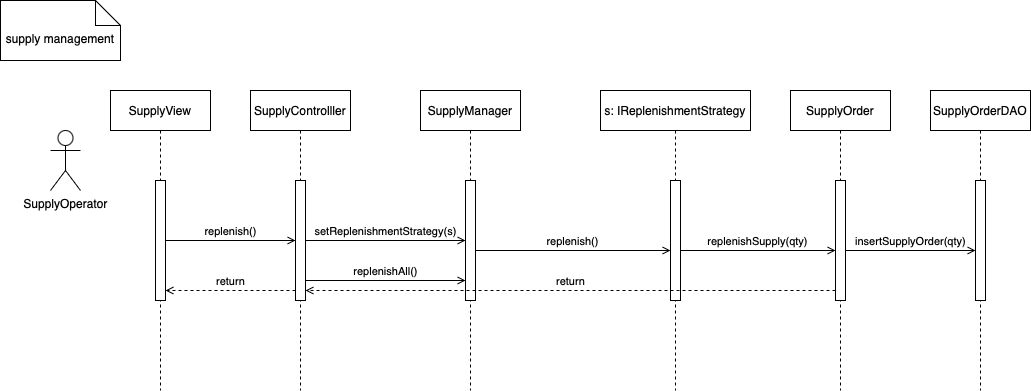

The diagram above was exported from draw.io. Its source (the exported page's mxGraphModel, read from the mxfile embedded in the PNG):
<mxGraphModel dx="1257" dy="1081" grid="1" gridSize="10" guides="1" tooltips="1" connect="1" arrows="1" fold="1" page="0" pageScale="1.5" pageWidth="826" pageHeight="1169" background="none" math="0" shadow="0">
  <root>
    <mxCell id="0" />
    <mxCell id="1" parent="0" />
    <mxCell id="dW-z1v7LZCz_RctTBVzG-90" value="SupplyOperator&lt;div&gt;&lt;br&gt;&lt;/div&gt;" style="shape=umlActor;verticalLabelPosition=bottom;verticalAlign=top;html=1;outlineConnect=0;" vertex="1" parent="1">
      <mxGeometry x="270" y="-30" width="30" height="60" as="geometry" />
    </mxCell>
    <mxCell id="dW-z1v7LZCz_RctTBVzG-102" value="SupplyView" style="shape=umlLifeline;perimeter=lifelinePerimeter;whiteSpace=wrap;html=1;container=1;dropTarget=0;collapsible=0;recursiveResize=0;outlineConnect=0;portConstraint=eastwest;newEdgeStyle={&quot;edgeStyle&quot;:&quot;elbowEdgeStyle&quot;,&quot;elbow&quot;:&quot;vertical&quot;,&quot;curved&quot;:0,&quot;rounded&quot;:0};" vertex="1" parent="1">
      <mxGeometry x="330" y="-70" width="100" height="300" as="geometry" />
    </mxCell>
    <mxCell id="dW-z1v7LZCz_RctTBVzG-103" value="" style="html=1;points=[[0,0,0,0,5],[0,1,0,0,-5],[1,0,0,0,5],[1,1,0,0,-5]];perimeter=orthogonalPerimeter;outlineConnect=0;targetShapes=umlLifeline;portConstraint=eastwest;newEdgeStyle={&quot;curved&quot;:0,&quot;rounded&quot;:0};" vertex="1" parent="dW-z1v7LZCz_RctTBVzG-102">
      <mxGeometry x="45" y="90" width="10" height="120" as="geometry" />
    </mxCell>
    <mxCell id="dW-z1v7LZCz_RctTBVzG-104" value="SupplyControlller" style="shape=umlLifeline;perimeter=lifelinePerimeter;whiteSpace=wrap;html=1;container=1;dropTarget=0;collapsible=0;recursiveResize=0;outlineConnect=0;portConstraint=eastwest;newEdgeStyle={&quot;edgeStyle&quot;:&quot;elbowEdgeStyle&quot;,&quot;elbow&quot;:&quot;vertical&quot;,&quot;curved&quot;:0,&quot;rounded&quot;:0};" vertex="1" parent="1">
      <mxGeometry x="470" y="-70" width="100" height="300" as="geometry" />
    </mxCell>
    <mxCell id="dW-z1v7LZCz_RctTBVzG-105" value="" style="html=1;points=[[0,0,0,0,5],[0,1,0,0,-5],[1,0,0,0,5],[1,1,0,0,-5]];perimeter=orthogonalPerimeter;outlineConnect=0;targetShapes=umlLifeline;portConstraint=eastwest;newEdgeStyle={&quot;curved&quot;:0,&quot;rounded&quot;:0};" vertex="1" parent="dW-z1v7LZCz_RctTBVzG-104">
      <mxGeometry x="45" y="90" width="10" height="120" as="geometry" />
    </mxCell>
    <mxCell id="dW-z1v7LZCz_RctTBVzG-108" value="replenish()" style="html=1;verticalAlign=bottom;labelBackgroundColor=none;endArrow=open;endFill=0;rounded=0;" edge="1" parent="1" source="dW-z1v7LZCz_RctTBVzG-103" target="dW-z1v7LZCz_RctTBVzG-105">
      <mxGeometry x="0.002" width="160" relative="1" as="geometry">
        <mxPoint x="410" y="80" as="sourcePoint" />
        <mxPoint x="500" y="80" as="targetPoint" />
        <mxPoint as="offset" />
      </mxGeometry>
    </mxCell>
    <mxCell id="dW-z1v7LZCz_RctTBVzG-109" value="SupplyManager" style="shape=umlLifeline;perimeter=lifelinePerimeter;whiteSpace=wrap;html=1;container=1;dropTarget=0;collapsible=0;recursiveResize=0;outlineConnect=0;portConstraint=eastwest;newEdgeStyle={&quot;edgeStyle&quot;:&quot;elbowEdgeStyle&quot;,&quot;elbow&quot;:&quot;vertical&quot;,&quot;curved&quot;:0,&quot;rounded&quot;:0};" vertex="1" parent="1">
      <mxGeometry x="640" y="-70" width="100" height="300" as="geometry" />
    </mxCell>
    <mxCell id="dW-z1v7LZCz_RctTBVzG-110" value="" style="html=1;points=[[0,0,0,0,5],[0,1,0,0,-5],[1,0,0,0,5],[1,1,0,0,-5]];perimeter=orthogonalPerimeter;outlineConnect=0;targetShapes=umlLifeline;portConstraint=eastwest;newEdgeStyle={&quot;curved&quot;:0,&quot;rounded&quot;:0};" vertex="1" parent="dW-z1v7LZCz_RctTBVzG-109">
      <mxGeometry x="45" y="90" width="10" height="120" as="geometry" />
    </mxCell>
    <mxCell id="dW-z1v7LZCz_RctTBVzG-111" value="setReplenishmentStrategy(s)" style="html=1;verticalAlign=bottom;labelBackgroundColor=none;endArrow=open;endFill=0;rounded=0;" edge="1" parent="1" source="dW-z1v7LZCz_RctTBVzG-105" target="dW-z1v7LZCz_RctTBVzG-110">
      <mxGeometry width="160" relative="1" as="geometry">
        <mxPoint x="550" y="80" as="sourcePoint" />
        <mxPoint x="880" y="70" as="targetPoint" />
        <mxPoint as="offset" />
      </mxGeometry>
    </mxCell>
    <mxCell id="dW-z1v7LZCz_RctTBVzG-112" value="replenishAll()" style="html=1;verticalAlign=bottom;labelBackgroundColor=none;endArrow=open;endFill=0;rounded=0;" edge="1" parent="1" source="dW-z1v7LZCz_RctTBVzG-105" target="dW-z1v7LZCz_RctTBVzG-110">
      <mxGeometry width="160" relative="1" as="geometry">
        <mxPoint x="535" y="90" as="sourcePoint" />
        <mxPoint x="650" y="90" as="targetPoint" />
        <mxPoint as="offset" />
        <Array as="points">
          <mxPoint x="590" y="120" />
        </Array>
      </mxGeometry>
    </mxCell>
    <mxCell id="dW-z1v7LZCz_RctTBVzG-115" value="s: IReplenishmentStrategy" style="shape=umlLifeline;perimeter=lifelinePerimeter;whiteSpace=wrap;html=1;container=1;dropTarget=0;collapsible=0;recursiveResize=0;outlineConnect=0;portConstraint=eastwest;newEdgeStyle={&quot;edgeStyle&quot;:&quot;elbowEdgeStyle&quot;,&quot;elbow&quot;:&quot;vertical&quot;,&quot;curved&quot;:0,&quot;rounded&quot;:0};" vertex="1" parent="1">
      <mxGeometry x="820" y="-70" width="150" height="300" as="geometry" />
    </mxCell>
    <mxCell id="dW-z1v7LZCz_RctTBVzG-116" value="" style="html=1;points=[[0,0,0,0,5],[0,1,0,0,-5],[1,0,0,0,5],[1,1,0,0,-5]];perimeter=orthogonalPerimeter;outlineConnect=0;targetShapes=umlLifeline;portConstraint=eastwest;newEdgeStyle={&quot;curved&quot;:0,&quot;rounded&quot;:0};" vertex="1" parent="dW-z1v7LZCz_RctTBVzG-115">
      <mxGeometry x="70" y="90" width="10" height="120" as="geometry" />
    </mxCell>
    <mxCell id="dW-z1v7LZCz_RctTBVzG-118" value="replenish()" style="html=1;verticalAlign=bottom;labelBackgroundColor=none;endArrow=open;endFill=0;rounded=0;" edge="1" parent="1" source="dW-z1v7LZCz_RctTBVzG-110" target="dW-z1v7LZCz_RctTBVzG-116">
      <mxGeometry x="-0.0037" width="160" relative="1" as="geometry">
        <mxPoint x="710" y="90" as="sourcePoint" />
        <mxPoint x="870" y="90" as="targetPoint" />
        <mxPoint as="offset" />
        <Array as="points">
          <mxPoint x="775" y="90" />
        </Array>
      </mxGeometry>
    </mxCell>
    <mxCell id="dW-z1v7LZCz_RctTBVzG-121" value="SupplyOrder" style="shape=umlLifeline;perimeter=lifelinePerimeter;whiteSpace=wrap;html=1;container=1;dropTarget=0;collapsible=0;recursiveResize=0;outlineConnect=0;portConstraint=eastwest;newEdgeStyle={&quot;edgeStyle&quot;:&quot;elbowEdgeStyle&quot;,&quot;elbow&quot;:&quot;vertical&quot;,&quot;curved&quot;:0,&quot;rounded&quot;:0};" vertex="1" parent="1">
      <mxGeometry x="1010" y="-70" width="100" height="300" as="geometry" />
    </mxCell>
    <mxCell id="dW-z1v7LZCz_RctTBVzG-122" value="" style="html=1;points=[[0,0,0,0,5],[0,1,0,0,-5],[1,0,0,0,5],[1,1,0,0,-5]];perimeter=orthogonalPerimeter;outlineConnect=0;targetShapes=umlLifeline;portConstraint=eastwest;newEdgeStyle={&quot;curved&quot;:0,&quot;rounded&quot;:0};" vertex="1" parent="dW-z1v7LZCz_RctTBVzG-121">
      <mxGeometry x="45" y="90" width="10" height="120" as="geometry" />
    </mxCell>
    <mxCell id="dW-z1v7LZCz_RctTBVzG-123" value="replenishSupply(qty)" style="html=1;verticalAlign=bottom;labelBackgroundColor=none;endArrow=open;endFill=0;rounded=0;" edge="1" parent="1" source="dW-z1v7LZCz_RctTBVzG-116" target="dW-z1v7LZCz_RctTBVzG-122">
      <mxGeometry x="-0.0037" width="160" relative="1" as="geometry">
        <mxPoint x="920" y="90" as="sourcePoint" />
        <mxPoint x="1040" y="90" as="targetPoint" />
        <mxPoint as="offset" />
        <Array as="points">
          <mxPoint x="1020" y="90" />
        </Array>
      </mxGeometry>
    </mxCell>
    <mxCell id="dW-z1v7LZCz_RctTBVzG-124" value="SupplyOrderDAO" style="shape=umlLifeline;perimeter=lifelinePerimeter;whiteSpace=wrap;html=1;container=1;dropTarget=0;collapsible=0;recursiveResize=0;outlineConnect=0;portConstraint=eastwest;newEdgeStyle={&quot;edgeStyle&quot;:&quot;elbowEdgeStyle&quot;,&quot;elbow&quot;:&quot;vertical&quot;,&quot;curved&quot;:0,&quot;rounded&quot;:0};" vertex="1" parent="1">
      <mxGeometry x="1150" y="-70" width="100" height="300" as="geometry" />
    </mxCell>
    <mxCell id="dW-z1v7LZCz_RctTBVzG-125" value="" style="html=1;points=[[0,0,0,0,5],[0,1,0,0,-5],[1,0,0,0,5],[1,1,0,0,-5]];perimeter=orthogonalPerimeter;outlineConnect=0;targetShapes=umlLifeline;portConstraint=eastwest;newEdgeStyle={&quot;curved&quot;:0,&quot;rounded&quot;:0};" vertex="1" parent="dW-z1v7LZCz_RctTBVzG-124">
      <mxGeometry x="45" y="90" width="10" height="120" as="geometry" />
    </mxCell>
    <mxCell id="dW-z1v7LZCz_RctTBVzG-126" value="insertSupplyOrder(qty)" style="html=1;verticalAlign=bottom;labelBackgroundColor=none;endArrow=open;endFill=0;rounded=0;" edge="1" parent="1">
      <mxGeometry x="-0.0037" width="160" relative="1" as="geometry">
        <mxPoint x="1064.9999999999998" y="90" as="sourcePoint" />
        <mxPoint x="1194.9999999999998" y="90" as="targetPoint" />
        <mxPoint as="offset" />
        <Array as="points" />
      </mxGeometry>
    </mxCell>
    <mxCell id="dW-z1v7LZCz_RctTBVzG-128" value="return" style="html=1;verticalAlign=bottom;labelBackgroundColor=none;endArrow=open;endFill=0;dashed=1;rounded=0;" edge="1" parent="1">
      <mxGeometry width="160" relative="1" as="geometry">
        <mxPoint x="1055" y="130" as="sourcePoint" />
        <mxPoint x="525" y="130" as="targetPoint" />
      </mxGeometry>
    </mxCell>
    <mxCell id="dW-z1v7LZCz_RctTBVzG-129" value="return" style="html=1;verticalAlign=bottom;labelBackgroundColor=none;endArrow=open;endFill=0;dashed=1;rounded=0;" edge="1" parent="1">
      <mxGeometry width="160" relative="1" as="geometry">
        <mxPoint x="515" y="130" as="sourcePoint" />
        <mxPoint x="385" y="130" as="targetPoint" />
      </mxGeometry>
    </mxCell>
    <mxCell id="dW-z1v7LZCz_RctTBVzG-133" value="supply management" style="shape=note2;boundedLbl=1;whiteSpace=wrap;html=1;size=25;verticalAlign=top;align=center;" vertex="1" parent="1">
      <mxGeometry x="220" y="-160" width="120" height="60" as="geometry" />
    </mxCell>
  </root>
</mxGraphModel>